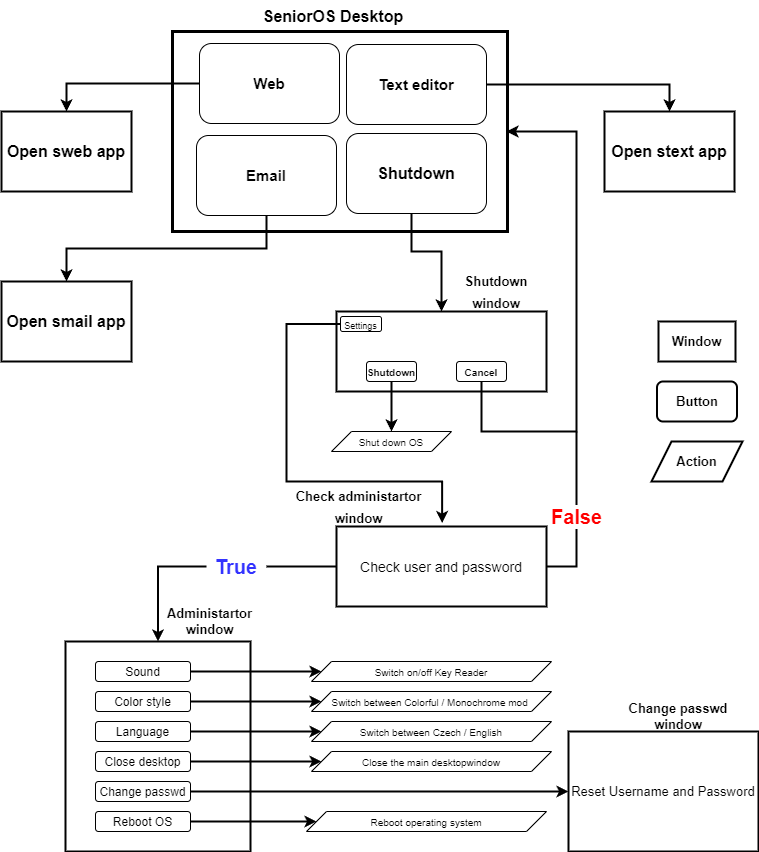

The diagram above was exported from draw.io. Its source (the exported page's mxGraphModel, read from the mxfile embedded in the PNG):
<mxGraphModel dx="1434" dy="764" grid="1" gridSize="10" guides="1" tooltips="1" connect="1" arrows="1" fold="1" page="1" pageScale="1" pageWidth="827" pageHeight="1169" math="0" shadow="0">
  <root>
    <mxCell id="0" />
    <mxCell id="1" parent="0" />
    <mxCell id="ICjNeOodAa5puGNlxY-7-13" value="" style="rounded=0;whiteSpace=wrap;html=1;strokeWidth=3;fontSize=13;" parent="1" vertex="1">
      <mxGeometry x="241" y="50" width="335" height="200" as="geometry" />
    </mxCell>
    <mxCell id="beb_qV8R69E7du_2s6lp-17" style="edgeStyle=orthogonalEdgeStyle;rounded=0;orthogonalLoop=1;jettySize=auto;html=1;exitX=0;exitY=0.5;exitDx=0;exitDy=0;fontSize=16;entryX=0.5;entryY=0;entryDx=0;entryDy=0;strokeWidth=2;" parent="1" source="ICjNeOodAa5puGNlxY-7-1" target="beb_qV8R69E7du_2s6lp-16" edge="1">
      <mxGeometry relative="1" as="geometry">
        <mxPoint x="90" y="130" as="targetPoint" />
        <mxPoint x="275" y="110" as="sourcePoint" />
      </mxGeometry>
    </mxCell>
    <mxCell id="beb_qV8R69E7du_2s6lp-19" style="edgeStyle=orthogonalEdgeStyle;rounded=0;orthogonalLoop=1;jettySize=auto;html=1;exitX=1;exitY=0.5;exitDx=0;exitDy=0;fontSize=16;entryX=0.5;entryY=0;entryDx=0;entryDy=0;strokeWidth=2;" parent="1" source="ICjNeOodAa5puGNlxY-7-3" target="beb_qV8R69E7du_2s6lp-18" edge="1">
      <mxGeometry relative="1" as="geometry">
        <mxPoint x="535" y="110" as="sourcePoint" />
        <Array as="points">
          <mxPoint x="738" y="103" />
        </Array>
      </mxGeometry>
    </mxCell>
    <mxCell id="beb_qV8R69E7du_2s6lp-23" style="edgeStyle=orthogonalEdgeStyle;rounded=0;orthogonalLoop=1;jettySize=auto;html=1;exitX=0.5;exitY=1;exitDx=0;exitDy=0;fontSize=16;strokeWidth=2;" parent="1" target="beb_qV8R69E7du_2s6lp-22" edge="1">
      <mxGeometry relative="1" as="geometry">
        <mxPoint x="470" y="230" as="sourcePoint" />
        <Array as="points">
          <mxPoint x="480" y="230" />
          <mxPoint x="480" y="270" />
          <mxPoint x="510" y="270" />
        </Array>
      </mxGeometry>
    </mxCell>
    <mxCell id="beb_qV8R69E7du_2s6lp-16" value="&lt;b&gt;Open sweb app&lt;/b&gt;" style="rounded=0;whiteSpace=wrap;html=1;fontSize=16;strokeWidth=2;" parent="1" vertex="1">
      <mxGeometry x="70" y="130" width="130" height="80" as="geometry" />
    </mxCell>
    <mxCell id="beb_qV8R69E7du_2s6lp-18" value="&lt;b&gt;Open stext app&lt;/b&gt;" style="rounded=0;whiteSpace=wrap;html=1;fontSize=16;strokeWidth=2;" parent="1" vertex="1">
      <mxGeometry x="673" y="130" width="130" height="80" as="geometry" />
    </mxCell>
    <mxCell id="beb_qV8R69E7du_2s6lp-20" value="&lt;b&gt;Open smail app&lt;/b&gt;" style="rounded=0;whiteSpace=wrap;html=1;fontSize=16;strokeWidth=2;" parent="1" vertex="1">
      <mxGeometry x="70" y="300" width="130" height="80" as="geometry" />
    </mxCell>
    <mxCell id="beb_qV8R69E7du_2s6lp-22" value="" style="rounded=0;whiteSpace=wrap;html=1;fontSize=16;strokeWidth=2;" parent="1" vertex="1">
      <mxGeometry x="405" y="330" width="210" height="80" as="geometry" />
    </mxCell>
    <mxCell id="beb_qV8R69E7du_2s6lp-36" style="edgeStyle=orthogonalEdgeStyle;rounded=0;orthogonalLoop=1;jettySize=auto;html=1;exitX=0.5;exitY=1;exitDx=0;exitDy=0;entryX=0.5;entryY=0;entryDx=0;entryDy=0;fontSize=13;strokeWidth=2;" parent="1" source="beb_qV8R69E7du_2s6lp-31" target="beb_qV8R69E7du_2s6lp-35" edge="1">
      <mxGeometry relative="1" as="geometry" />
    </mxCell>
    <mxCell id="beb_qV8R69E7du_2s6lp-31" value="&lt;font style=&quot;font-size: 10px;&quot;&gt;&lt;b&gt;Shutdown&lt;/b&gt;&lt;/font&gt;" style="rounded=1;whiteSpace=wrap;html=1;fontSize=13;" parent="1" vertex="1">
      <mxGeometry x="435" y="380" width="50" height="20" as="geometry" />
    </mxCell>
    <mxCell id="beb_qV8R69E7du_2s6lp-37" style="edgeStyle=orthogonalEdgeStyle;rounded=0;orthogonalLoop=1;jettySize=auto;html=1;exitX=0.5;exitY=1;exitDx=0;exitDy=0;entryX=1;entryY=0.5;entryDx=0;entryDy=0;fontSize=13;strokeWidth=2;" parent="1" source="beb_qV8R69E7du_2s6lp-32" edge="1">
      <mxGeometry relative="1" as="geometry">
        <Array as="points">
          <mxPoint x="550" y="450" />
          <mxPoint x="645" y="450" />
          <mxPoint x="645" y="150" />
        </Array>
        <mxPoint x="575" y="150" as="targetPoint" />
      </mxGeometry>
    </mxCell>
    <mxCell id="beb_qV8R69E7du_2s6lp-32" value="&lt;font size=&quot;1&quot; style=&quot;&quot;&gt;&lt;b style=&quot;&quot;&gt;Cancel&lt;/b&gt;&lt;/font&gt;" style="rounded=1;whiteSpace=wrap;html=1;fontSize=13;" parent="1" vertex="1">
      <mxGeometry x="525" y="380" width="50" height="20" as="geometry" />
    </mxCell>
    <mxCell id="beb_qV8R69E7du_2s6lp-40" style="edgeStyle=orthogonalEdgeStyle;rounded=0;orthogonalLoop=1;jettySize=auto;html=1;exitX=0;exitY=0.5;exitDx=0;exitDy=0;fontSize=13;entryX=0.503;entryY=-0.043;entryDx=0;entryDy=0;entryPerimeter=0;strokeWidth=2;" parent="1" source="beb_qV8R69E7du_2s6lp-33" target="beb_qV8R69E7du_2s6lp-38" edge="1">
      <mxGeometry relative="1" as="geometry">
        <mxPoint x="510" y="570" as="targetPoint" />
        <Array as="points">
          <mxPoint x="355" y="343" />
          <mxPoint x="355" y="500" />
          <mxPoint x="511" y="500" />
        </Array>
      </mxGeometry>
    </mxCell>
    <mxCell id="beb_qV8R69E7du_2s6lp-33" value="&lt;font style=&quot;font-size: 9px;&quot;&gt;Settings&lt;/font&gt;" style="rounded=1;whiteSpace=wrap;html=1;fontSize=13;" parent="1" vertex="1">
      <mxGeometry x="409" y="335" width="41" height="15" as="geometry" />
    </mxCell>
    <mxCell id="beb_qV8R69E7du_2s6lp-35" value="&lt;font style=&quot;font-size: 10px;&quot;&gt;Shut down OS&lt;/font&gt;" style="shape=parallelogram;perimeter=parallelogramPerimeter;whiteSpace=wrap;html=1;fixedSize=1;fontSize=13;" parent="1" vertex="1">
      <mxGeometry x="400" y="450" width="120" height="20" as="geometry" />
    </mxCell>
    <mxCell id="beb_qV8R69E7du_2s6lp-46" style="edgeStyle=orthogonalEdgeStyle;rounded=0;orthogonalLoop=1;jettySize=auto;html=1;exitX=1;exitY=0.5;exitDx=0;exitDy=0;fontSize=13;endArrow=none;endFill=0;strokeWidth=2;" parent="1" source="beb_qV8R69E7du_2s6lp-38" edge="1">
      <mxGeometry relative="1" as="geometry">
        <mxPoint x="645" y="450" as="targetPoint" />
      </mxGeometry>
    </mxCell>
    <mxCell id="beb_qV8R69E7du_2s6lp-51" style="edgeStyle=orthogonalEdgeStyle;rounded=0;orthogonalLoop=1;jettySize=auto;html=1;exitX=0;exitY=0.5;exitDx=0;exitDy=0;fontSize=13;fontColor=#FF0000;endArrow=classic;endFill=1;startArrow=none;strokeWidth=2;" parent="1" source="beb_qV8R69E7du_2s6lp-72" target="beb_qV8R69E7du_2s6lp-50" edge="1">
      <mxGeometry relative="1" as="geometry" />
    </mxCell>
    <mxCell id="beb_qV8R69E7du_2s6lp-38" value="&lt;font style=&quot;font-size: 14px;&quot;&gt;Check user and password&lt;/font&gt;" style="rounded=0;whiteSpace=wrap;html=1;fontSize=16;strokeWidth=2;" parent="1" vertex="1">
      <mxGeometry x="405" y="545" width="210" height="80" as="geometry" />
    </mxCell>
    <mxCell id="beb_qV8R69E7du_2s6lp-48" value="&lt;font size=&quot;1&quot; style=&quot;&quot; color=&quot;#ff0000&quot;&gt;&lt;b style=&quot;font-size: 20px;&quot;&gt;False&lt;/b&gt;&lt;/font&gt;" style="text;html=1;align=center;verticalAlign=middle;resizable=0;points=[];autosize=1;strokeColor=none;fillColor=none;fontSize=13;shadow=0;rounded=0;labelBackgroundColor=default;" parent="1" vertex="1">
      <mxGeometry x="610" y="515" width="70" height="40" as="geometry" />
    </mxCell>
    <mxCell id="beb_qV8R69E7du_2s6lp-50" value="&lt;font color=&quot;#000000&quot;&gt;&lt;br&gt;&lt;/font&gt;" style="rounded=0;whiteSpace=wrap;html=1;fontSize=16;shadow=0;labelBackgroundColor=default;fontColor=#FF0000;align=left;strokeWidth=2;" parent="1" vertex="1">
      <mxGeometry x="134" y="660" width="185" height="210" as="geometry" />
    </mxCell>
    <mxCell id="MUd0HbUGkYlfbAl9laSi-13" style="edgeStyle=orthogonalEdgeStyle;rounded=0;orthogonalLoop=1;jettySize=auto;html=1;exitX=1;exitY=0.5;exitDx=0;exitDy=0;entryX=0;entryY=0.5;entryDx=0;entryDy=0;strokeWidth=2;" parent="1" source="beb_qV8R69E7du_2s6lp-53" target="beb_qV8R69E7du_2s6lp-59" edge="1">
      <mxGeometry relative="1" as="geometry" />
    </mxCell>
    <mxCell id="beb_qV8R69E7du_2s6lp-53" value="&lt;div style=&quot;text-align: left;&quot;&gt;&lt;font style=&quot;font-size: 12px;&quot;&gt;Sound&lt;/font&gt;&lt;/div&gt;" style="rounded=1;whiteSpace=wrap;html=1;shadow=0;labelBackgroundColor=default;fontSize=13;fontColor=#000000;" parent="1" vertex="1">
      <mxGeometry x="164" y="680" width="95" height="20" as="geometry" />
    </mxCell>
    <mxCell id="beb_qV8R69E7du_2s6lp-59" value="&lt;font style=&quot;font-size: 10px;&quot;&gt;Switch on/off Key Reader&lt;/font&gt;" style="shape=parallelogram;perimeter=parallelogramPerimeter;whiteSpace=wrap;html=1;fixedSize=1;rounded=0;shadow=0;labelBackgroundColor=default;fontSize=13;fontColor=#000000;" parent="1" vertex="1">
      <mxGeometry x="380" y="680" width="240" height="20" as="geometry" />
    </mxCell>
    <mxCell id="beb_qV8R69E7du_2s6lp-71" value="Reset Username and Password" style="rounded=0;whiteSpace=wrap;html=1;shadow=0;labelBackgroundColor=default;fontSize=13;fontColor=#000000;strokeWidth=2;" parent="1" vertex="1">
      <mxGeometry x="637" y="750" width="190" height="120" as="geometry" />
    </mxCell>
    <mxCell id="beb_qV8R69E7du_2s6lp-72" value="&lt;font size=&quot;1&quot; style=&quot;&quot; color=&quot;#3333ff&quot;&gt;&lt;b style=&quot;font-size: 20px;&quot;&gt;True&lt;/b&gt;&lt;/font&gt;" style="text;html=1;strokeColor=none;fillColor=none;align=center;verticalAlign=middle;whiteSpace=wrap;rounded=0;shadow=0;labelBackgroundColor=default;fontSize=13;fontColor=#000000;" parent="1" vertex="1">
      <mxGeometry x="275" y="570" width="60" height="30" as="geometry" />
    </mxCell>
    <mxCell id="beb_qV8R69E7du_2s6lp-73" value="" style="edgeStyle=orthogonalEdgeStyle;rounded=0;orthogonalLoop=1;jettySize=auto;html=1;exitX=0;exitY=0.5;exitDx=0;exitDy=0;fontSize=13;fontColor=#FF0000;endArrow=none;endFill=1;strokeWidth=2;" parent="1" source="beb_qV8R69E7du_2s6lp-38" target="beb_qV8R69E7du_2s6lp-72" edge="1">
      <mxGeometry relative="1" as="geometry">
        <mxPoint x="405" y="585" as="sourcePoint" />
        <mxPoint x="200" y="700" as="targetPoint" />
      </mxGeometry>
    </mxCell>
    <mxCell id="ICjNeOodAa5puGNlxY-7-1" value="&lt;b&gt;&lt;font style=&quot;font-size: 15px;&quot;&gt;Web&lt;/font&gt;&lt;/b&gt;" style="rounded=1;whiteSpace=wrap;html=1;" parent="1" vertex="1">
      <mxGeometry x="268" y="62" width="140" height="80" as="geometry" />
    </mxCell>
    <mxCell id="MUd0HbUGkYlfbAl9laSi-20" style="edgeStyle=orthogonalEdgeStyle;rounded=0;orthogonalLoop=1;jettySize=auto;html=1;exitX=0.5;exitY=1;exitDx=0;exitDy=0;entryX=0.5;entryY=0;entryDx=0;entryDy=0;strokeWidth=2;" parent="1" source="ICjNeOodAa5puGNlxY-7-2" target="beb_qV8R69E7du_2s6lp-20" edge="1">
      <mxGeometry relative="1" as="geometry" />
    </mxCell>
    <mxCell id="ICjNeOodAa5puGNlxY-7-2" value="&lt;b style=&quot;border-color: var(--border-color); font-size: 15px;&quot;&gt;Email&lt;/b&gt;" style="rounded=1;whiteSpace=wrap;html=1;" parent="1" vertex="1">
      <mxGeometry x="265" y="154" width="140" height="80" as="geometry" />
    </mxCell>
    <mxCell id="ICjNeOodAa5puGNlxY-7-3" value="&lt;span style=&quot;font-size: 15px;&quot;&gt;&lt;b&gt;Text editor&lt;/b&gt;&lt;/span&gt;" style="rounded=1;whiteSpace=wrap;html=1;" parent="1" vertex="1">
      <mxGeometry x="415" y="63" width="140" height="80" as="geometry" />
    </mxCell>
    <mxCell id="ICjNeOodAa5puGNlxY-7-4" value="&lt;b&gt;&lt;font style=&quot;font-size: 16px;&quot;&gt;Shutdown&lt;/font&gt;&lt;/b&gt;" style="rounded=1;whiteSpace=wrap;html=1;" parent="1" vertex="1">
      <mxGeometry x="415" y="152" width="140" height="80" as="geometry" />
    </mxCell>
    <mxCell id="ICjNeOodAa5puGNlxY-7-5" value="&lt;b&gt;SeniorOS Desktop&lt;/b&gt;" style="text;html=1;strokeColor=none;fillColor=none;align=center;verticalAlign=middle;whiteSpace=wrap;rounded=0;fontSize=16;strokeWidth=2;" parent="1" vertex="1">
      <mxGeometry x="319" y="20" width="166" height="30" as="geometry" />
    </mxCell>
    <mxCell id="ICjNeOodAa5puGNlxY-7-6" value="&lt;b&gt;&lt;font style=&quot;font-size: 13px;&quot;&gt;Shutdown window&lt;/font&gt;&lt;/b&gt;" style="text;html=1;strokeColor=none;fillColor=none;align=center;verticalAlign=middle;whiteSpace=wrap;rounded=0;strokeWidth=2;fontSize=18;" parent="1" vertex="1">
      <mxGeometry x="510" y="290" width="110" height="40" as="geometry" />
    </mxCell>
    <mxCell id="ICjNeOodAa5puGNlxY-7-7" value="&lt;b&gt;&lt;font style=&quot;font-size: 13px;&quot;&gt;Check administartor window&lt;/font&gt;&lt;/b&gt;" style="text;html=1;strokeColor=none;fillColor=none;align=center;verticalAlign=middle;whiteSpace=wrap;rounded=0;strokeWidth=2;fontSize=18;" parent="1" vertex="1">
      <mxGeometry x="350" y="510" width="155" height="30" as="geometry" />
    </mxCell>
    <mxCell id="ICjNeOodAa5puGNlxY-7-8" value="&lt;b&gt;Administartor window&lt;/b&gt;" style="text;html=1;strokeColor=none;fillColor=none;align=center;verticalAlign=middle;whiteSpace=wrap;rounded=0;strokeWidth=2;fontSize=13;" parent="1" vertex="1">
      <mxGeometry x="238" y="625" width="81" height="30" as="geometry" />
    </mxCell>
    <mxCell id="ICjNeOodAa5puGNlxY-7-9" value="&lt;b&gt;Change passwd window&lt;/b&gt;" style="text;html=1;strokeColor=none;fillColor=none;align=center;verticalAlign=middle;whiteSpace=wrap;rounded=0;strokeWidth=2;fontSize=13;" parent="1" vertex="1">
      <mxGeometry x="673" y="720" width="147.5" height="30" as="geometry" />
    </mxCell>
    <mxCell id="ICjNeOodAa5puGNlxY-7-10" value="&lt;b&gt;Window&lt;/b&gt;" style="rounded=0;whiteSpace=wrap;html=1;strokeWidth=2;fontSize=13;" parent="1" vertex="1">
      <mxGeometry x="727" y="340" width="77" height="40" as="geometry" />
    </mxCell>
    <mxCell id="ICjNeOodAa5puGNlxY-7-11" value="&lt;b&gt;Button&lt;/b&gt;" style="rounded=1;whiteSpace=wrap;html=1;strokeWidth=2;fontSize=13;" parent="1" vertex="1">
      <mxGeometry x="725.5" y="400" width="80" height="40" as="geometry" />
    </mxCell>
    <mxCell id="ICjNeOodAa5puGNlxY-7-12" value="&lt;b&gt;Action&lt;/b&gt;" style="shape=parallelogram;perimeter=parallelogramPerimeter;whiteSpace=wrap;html=1;fixedSize=1;strokeWidth=2;fontSize=13;" parent="1" vertex="1">
      <mxGeometry x="720" y="460" width="91" height="40" as="geometry" />
    </mxCell>
    <mxCell id="MUd0HbUGkYlfbAl9laSi-14" style="edgeStyle=orthogonalEdgeStyle;rounded=0;orthogonalLoop=1;jettySize=auto;html=1;exitX=1;exitY=0.5;exitDx=0;exitDy=0;strokeWidth=2;" parent="1" source="MUd0HbUGkYlfbAl9laSi-1" target="MUd0HbUGkYlfbAl9laSi-2" edge="1">
      <mxGeometry relative="1" as="geometry" />
    </mxCell>
    <mxCell id="MUd0HbUGkYlfbAl9laSi-1" value="&lt;div style=&quot;text-align: left;&quot;&gt;&lt;font style=&quot;font-size: 12px;&quot;&gt;Color style&lt;/font&gt;&lt;/div&gt;" style="rounded=1;whiteSpace=wrap;html=1;shadow=0;labelBackgroundColor=default;fontSize=13;fontColor=#000000;" parent="1" vertex="1">
      <mxGeometry x="164" y="710" width="95" height="20" as="geometry" />
    </mxCell>
    <mxCell id="MUd0HbUGkYlfbAl9laSi-2" value="&lt;font style=&quot;font-size: 10px;&quot;&gt;&lt;font style=&quot;font-size: 10px;&quot;&gt;Switch between Colorful / Monochrome mod&lt;/font&gt;&amp;nbsp;&lt;/font&gt;" style="shape=parallelogram;perimeter=parallelogramPerimeter;whiteSpace=wrap;html=1;fixedSize=1;rounded=0;shadow=0;labelBackgroundColor=default;fontSize=13;fontColor=#000000;" parent="1" vertex="1">
      <mxGeometry x="380" y="710" width="240" height="20" as="geometry" />
    </mxCell>
    <mxCell id="MUd0HbUGkYlfbAl9laSi-15" style="edgeStyle=orthogonalEdgeStyle;rounded=0;orthogonalLoop=1;jettySize=auto;html=1;exitX=1;exitY=0.5;exitDx=0;exitDy=0;entryX=0;entryY=0.5;entryDx=0;entryDy=0;strokeWidth=2;" parent="1" source="MUd0HbUGkYlfbAl9laSi-3" target="MUd0HbUGkYlfbAl9laSi-5" edge="1">
      <mxGeometry relative="1" as="geometry" />
    </mxCell>
    <mxCell id="MUd0HbUGkYlfbAl9laSi-3" value="&lt;div style=&quot;text-align: left;&quot;&gt;&lt;font style=&quot;font-size: 12px;&quot;&gt;Language&lt;/font&gt;&lt;/div&gt;" style="rounded=1;whiteSpace=wrap;html=1;shadow=0;labelBackgroundColor=default;fontSize=13;fontColor=#000000;" parent="1" vertex="1">
      <mxGeometry x="164" y="740" width="95" height="20" as="geometry" />
    </mxCell>
    <mxCell id="MUd0HbUGkYlfbAl9laSi-5" value="&lt;font style=&quot;font-size: 10px;&quot;&gt;&lt;font style=&quot;font-size: 10px;&quot;&gt;Switch between Czech / English&lt;/font&gt;&lt;/font&gt;" style="shape=parallelogram;perimeter=parallelogramPerimeter;whiteSpace=wrap;html=1;fixedSize=1;rounded=0;shadow=0;labelBackgroundColor=default;fontSize=13;fontColor=#000000;" parent="1" vertex="1">
      <mxGeometry x="380" y="740" width="240" height="20" as="geometry" />
    </mxCell>
    <mxCell id="MUd0HbUGkYlfbAl9laSi-16" style="edgeStyle=orthogonalEdgeStyle;rounded=0;orthogonalLoop=1;jettySize=auto;html=1;exitX=1;exitY=0.5;exitDx=0;exitDy=0;strokeWidth=2;" parent="1" source="MUd0HbUGkYlfbAl9laSi-6" target="MUd0HbUGkYlfbAl9laSi-9" edge="1">
      <mxGeometry relative="1" as="geometry" />
    </mxCell>
    <mxCell id="MUd0HbUGkYlfbAl9laSi-6" value="&lt;div style=&quot;text-align: left;&quot;&gt;&lt;font style=&quot;font-size: 12px;&quot;&gt;Close desktop&lt;/font&gt;&lt;/div&gt;" style="rounded=1;whiteSpace=wrap;html=1;shadow=0;labelBackgroundColor=default;fontSize=13;fontColor=#000000;" parent="1" vertex="1">
      <mxGeometry x="164" y="770" width="95" height="20" as="geometry" />
    </mxCell>
    <mxCell id="MUd0HbUGkYlfbAl9laSi-19" style="edgeStyle=orthogonalEdgeStyle;rounded=0;orthogonalLoop=1;jettySize=auto;html=1;exitX=1;exitY=0.5;exitDx=0;exitDy=0;entryX=0;entryY=0.5;entryDx=0;entryDy=0;strokeWidth=2;" parent="1" source="MUd0HbUGkYlfbAl9laSi-7" target="beb_qV8R69E7du_2s6lp-71" edge="1">
      <mxGeometry relative="1" as="geometry" />
    </mxCell>
    <mxCell id="MUd0HbUGkYlfbAl9laSi-7" value="&lt;div style=&quot;text-align: left;&quot;&gt;&lt;font style=&quot;font-size: 12px;&quot;&gt;Change passwd&lt;/font&gt;&lt;/div&gt;" style="rounded=1;whiteSpace=wrap;html=1;shadow=0;labelBackgroundColor=default;fontSize=13;fontColor=#000000;" parent="1" vertex="1">
      <mxGeometry x="164" y="800" width="95" height="20" as="geometry" />
    </mxCell>
    <mxCell id="MUd0HbUGkYlfbAl9laSi-18" style="edgeStyle=orthogonalEdgeStyle;rounded=0;orthogonalLoop=1;jettySize=auto;html=1;exitX=1;exitY=0.5;exitDx=0;exitDy=0;strokeWidth=2;" parent="1" source="MUd0HbUGkYlfbAl9laSi-8" target="MUd0HbUGkYlfbAl9laSi-10" edge="1">
      <mxGeometry relative="1" as="geometry" />
    </mxCell>
    <mxCell id="MUd0HbUGkYlfbAl9laSi-8" value="&lt;div style=&quot;text-align: left;&quot;&gt;&lt;font style=&quot;font-size: 12px;&quot;&gt;Reboot OS&lt;/font&gt;&lt;/div&gt;" style="rounded=1;whiteSpace=wrap;html=1;shadow=0;labelBackgroundColor=default;fontSize=13;fontColor=#000000;" parent="1" vertex="1">
      <mxGeometry x="164" y="830" width="95" height="20" as="geometry" />
    </mxCell>
    <mxCell id="MUd0HbUGkYlfbAl9laSi-9" value="&lt;font style=&quot;font-size: 10px;&quot;&gt;Close the main desktopwindow&lt;/font&gt;" style="shape=parallelogram;perimeter=parallelogramPerimeter;whiteSpace=wrap;html=1;fixedSize=1;rounded=0;shadow=0;labelBackgroundColor=default;fontSize=13;fontColor=#000000;" parent="1" vertex="1">
      <mxGeometry x="380" y="770" width="240" height="20" as="geometry" />
    </mxCell>
    <mxCell id="MUd0HbUGkYlfbAl9laSi-10" value="&lt;span style=&quot;font-size: 10px;&quot;&gt;Reboot operating system&lt;/span&gt;" style="shape=parallelogram;perimeter=parallelogramPerimeter;whiteSpace=wrap;html=1;fixedSize=1;rounded=0;shadow=0;labelBackgroundColor=default;fontSize=13;fontColor=#000000;" parent="1" vertex="1">
      <mxGeometry x="375" y="830" width="240" height="20" as="geometry" />
    </mxCell>
  </root>
</mxGraphModel>